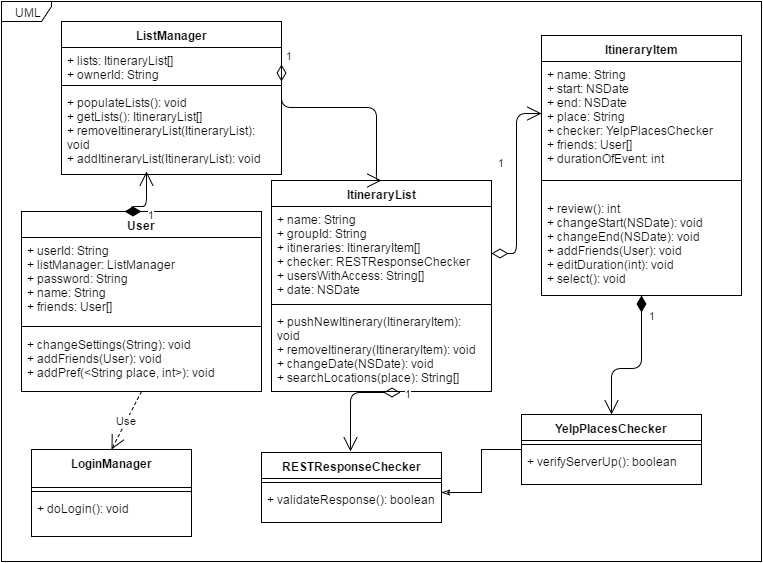

The diagram above was exported from draw.io. Its source (the exported page's mxGraphModel, read from the mxfile embedded in the PNG):
<mxGraphModel dx="1430" dy="726" grid="1" gridSize="10" guides="1" tooltips="1" connect="1" arrows="1" fold="1" page="1" pageScale="1" pageWidth="850" pageHeight="1100" background="#ffffff" math="0" shadow="0">
  <root>
    <mxCell id="0" />
    <mxCell id="1" parent="0" />
    <mxCell id="78f44990ff84840f-5" value="ListManager" style="swimlane;html=1;fontStyle=1;align=center;verticalAlign=top;childLayout=stackLayout;horizontal=1;startSize=26;horizontalStack=0;resizeParent=1;resizeLast=0;collapsible=1;marginBottom=0;swimlaneFillColor=#ffffff;" vertex="1" parent="1">
      <mxGeometry x="100" y="50" width="220" height="153" as="geometry">
        <mxRectangle x="360" y="232" width="90" height="26" as="alternateBounds" />
      </mxGeometry>
    </mxCell>
    <mxCell id="78f44990ff84840f-6" value="+ lists: ItineraryList[]&lt;div&gt;+ ownerId: String&lt;/div&gt;" style="text;html=1;strokeColor=none;fillColor=none;align=left;verticalAlign=top;spacingLeft=4;spacingRight=4;whiteSpace=wrap;overflow=hidden;rotatable=0;points=[[0,0.5],[1,0.5]];portConstraint=eastwest;" vertex="1" parent="78f44990ff84840f-5">
      <mxGeometry y="26" width="220" height="34" as="geometry" />
    </mxCell>
    <mxCell id="78f44990ff84840f-7" value="" style="line;html=1;strokeWidth=1;fillColor=none;align=left;verticalAlign=middle;spacingTop=-1;spacingLeft=3;spacingRight=3;rotatable=0;labelPosition=right;points=[];portConstraint=eastwest;" vertex="1" parent="78f44990ff84840f-5">
      <mxGeometry y="60" width="220" height="8" as="geometry" />
    </mxCell>
    <mxCell id="78f44990ff84840f-8" value="+&amp;nbsp;populateLists(): void&lt;div&gt;+ getLists(): ItineraryList[]&lt;/div&gt;&lt;div&gt;+ removeItineraryList(ItineraryList): void&lt;/div&gt;&lt;div&gt;+ addItineraryList(ItineraryList): void&lt;/div&gt;&lt;div&gt;&lt;br&gt;&lt;/div&gt;" style="text;html=1;strokeColor=none;fillColor=none;align=left;verticalAlign=top;spacingLeft=4;spacingRight=4;whiteSpace=wrap;overflow=hidden;rotatable=0;points=[[0,0.5],[1,0.5]];portConstraint=eastwest;" vertex="1" parent="78f44990ff84840f-5">
      <mxGeometry y="68" width="220" height="72" as="geometry" />
    </mxCell>
    <mxCell id="78f44990ff84840f-19" value="LoginManager" style="swimlane;html=1;fontStyle=1;align=center;verticalAlign=top;childLayout=stackLayout;horizontal=1;startSize=38;horizontalStack=0;resizeParent=1;resizeLast=0;collapsible=1;marginBottom=0;swimlaneFillColor=#ffffff;" vertex="1" parent="1">
      <mxGeometry x="70" y="478" width="160" height="87" as="geometry">
        <mxRectangle x="130" y="409" width="110" height="26" as="alternateBounds" />
      </mxGeometry>
    </mxCell>
    <mxCell id="78f44990ff84840f-21" value="" style="line;html=1;strokeWidth=1;fillColor=none;align=left;verticalAlign=middle;spacingTop=-1;spacingLeft=3;spacingRight=3;rotatable=0;labelPosition=right;points=[];portConstraint=eastwest;" vertex="1" parent="78f44990ff84840f-19">
      <mxGeometry y="38" width="160" height="8" as="geometry" />
    </mxCell>
    <mxCell id="78f44990ff84840f-22" value="+ doLogin(): void" style="text;html=1;strokeColor=none;fillColor=none;align=left;verticalAlign=top;spacingLeft=4;spacingRight=4;whiteSpace=wrap;overflow=hidden;rotatable=0;points=[[0,0.5],[1,0.5]];portConstraint=eastwest;" vertex="1" parent="78f44990ff84840f-19">
      <mxGeometry y="46" width="160" height="26" as="geometry" />
    </mxCell>
    <mxCell id="78f44990ff84840f-24" value="RESTResponseChecker" style="swimlane;html=1;fontStyle=1;align=center;verticalAlign=top;childLayout=stackLayout;horizontal=1;startSize=26;horizontalStack=0;resizeParent=1;resizeLast=0;collapsible=1;marginBottom=0;swimlaneFillColor=#ffffff;" vertex="1" parent="1">
      <mxGeometry x="300" y="481" width="180" height="70" as="geometry" />
    </mxCell>
    <mxCell id="78f44990ff84840f-25" value="" style="line;html=1;strokeWidth=1;fillColor=none;align=left;verticalAlign=middle;spacingTop=-1;spacingLeft=3;spacingRight=3;rotatable=0;labelPosition=right;points=[];portConstraint=eastwest;" vertex="1" parent="78f44990ff84840f-24">
      <mxGeometry y="26" width="180" height="8" as="geometry" />
    </mxCell>
    <mxCell id="78f44990ff84840f-26" value="+ validateResponse(): boolean" style="text;html=1;strokeColor=none;fillColor=none;align=left;verticalAlign=top;spacingLeft=4;spacingRight=4;whiteSpace=wrap;overflow=hidden;rotatable=0;points=[[0,0.5],[1,0.5]];portConstraint=eastwest;" vertex="1" parent="78f44990ff84840f-24">
      <mxGeometry y="34" width="180" height="26" as="geometry" />
    </mxCell>
    <mxCell id="78f44990ff84840f-27" value="ItineraryItem" style="swimlane;html=1;fontStyle=1;align=center;verticalAlign=top;childLayout=stackLayout;horizontal=1;startSize=26;horizontalStack=0;resizeParent=1;resizeLast=0;collapsible=1;marginBottom=0;swimlaneFillColor=#ffffff;" vertex="1" parent="1">
      <mxGeometry x="580" y="64" width="200" height="260" as="geometry" />
    </mxCell>
    <mxCell id="78f44990ff84840f-28" value="+ name: String&lt;div&gt;+ start: NSDate&lt;/div&gt;&lt;div&gt;+ end: NSDate&lt;/div&gt;&lt;div&gt;+ place: String&lt;/div&gt;&lt;div&gt;+ checker: YelpPlacesChecker&lt;/div&gt;&lt;div&gt;+ friends: User[]&lt;/div&gt;&lt;div&gt;+ durationOfEvent: int&lt;/div&gt;&lt;div&gt;&lt;br&gt;&lt;/div&gt;" style="text;html=1;strokeColor=none;fillColor=none;align=left;verticalAlign=top;spacingLeft=4;spacingRight=4;whiteSpace=wrap;overflow=hidden;rotatable=0;points=[[0,0.5],[1,0.5]];portConstraint=eastwest;" vertex="1" parent="78f44990ff84840f-27">
      <mxGeometry y="26" width="200" height="104" as="geometry" />
    </mxCell>
    <mxCell id="78f44990ff84840f-29" value="" style="line;html=1;strokeWidth=1;fillColor=none;align=left;verticalAlign=middle;spacingTop=-1;spacingLeft=3;spacingRight=3;rotatable=0;labelPosition=right;points=[];portConstraint=eastwest;" vertex="1" parent="78f44990ff84840f-27">
      <mxGeometry y="130" width="200" height="30" as="geometry" />
    </mxCell>
    <mxCell id="78f44990ff84840f-30" value="+ review(): int&lt;div&gt;+ changeStart(NSDate): void&lt;/div&gt;&lt;div&gt;+ changeEnd(NSDate): void&lt;/div&gt;&lt;div&gt;+ addFriends(User): void&lt;/div&gt;&lt;div&gt;+ editDuration(int): void&lt;/div&gt;&lt;div&gt;&lt;span&gt;+ select(): void&lt;/span&gt;&lt;br&gt;&lt;/div&gt;" style="text;html=1;strokeColor=none;fillColor=none;align=left;verticalAlign=top;spacingLeft=4;spacingRight=4;whiteSpace=wrap;overflow=hidden;rotatable=0;points=[[0,0.5],[1,0.5]];portConstraint=eastwest;" vertex="1" parent="78f44990ff84840f-27">
      <mxGeometry y="160" width="200" height="100" as="geometry" />
    </mxCell>
    <mxCell id="78f44990ff84840f-31" value="ItineraryList" style="swimlane;html=1;fontStyle=1;align=center;verticalAlign=top;childLayout=stackLayout;horizontal=1;startSize=26;horizontalStack=0;resizeParent=1;resizeLast=0;collapsible=1;marginBottom=0;swimlaneFillColor=#ffffff;" vertex="1" parent="1">
      <mxGeometry x="310" y="209" width="220" height="211" as="geometry">
        <mxRectangle x="360" y="232" width="90" height="26" as="alternateBounds" />
      </mxGeometry>
    </mxCell>
    <mxCell id="78f44990ff84840f-32" value="+ name: String&lt;div&gt;+ groupId: String&lt;/div&gt;&lt;div&gt;+ itineraries: ItineraryItem[]&lt;/div&gt;&lt;div&gt;+ checker: RESTResponseChecker&lt;/div&gt;&lt;div&gt;+ usersWithAccess: String[]&lt;/div&gt;&lt;div&gt;+ date: NSDate&lt;/div&gt;" style="text;html=1;strokeColor=none;fillColor=none;align=left;verticalAlign=top;spacingLeft=4;spacingRight=4;whiteSpace=wrap;overflow=hidden;rotatable=0;points=[[0,0.5],[1,0.5]];portConstraint=eastwest;" vertex="1" parent="78f44990ff84840f-31">
      <mxGeometry y="26" width="220" height="94" as="geometry" />
    </mxCell>
    <mxCell id="78f44990ff84840f-34" value="" style="line;html=1;strokeWidth=1;fillColor=none;align=left;verticalAlign=middle;spacingTop=-1;spacingLeft=3;spacingRight=3;rotatable=0;labelPosition=right;points=[];portConstraint=eastwest;" vertex="1" parent="78f44990ff84840f-31">
      <mxGeometry y="120" width="220" height="8" as="geometry" />
    </mxCell>
    <mxCell id="78f44990ff84840f-35" value="&lt;div&gt;+ pushNewItinerary(ItineraryItem): void&lt;/div&gt;&lt;div&gt;+ removeItinerary(ItineraryItem): void&lt;/div&gt;&lt;div&gt;+ changeDate(NSDate): void&lt;/div&gt;&lt;div&gt;+ searchLocations(place): String[]&lt;/div&gt;" style="text;html=1;strokeColor=none;fillColor=none;align=left;verticalAlign=top;spacingLeft=4;spacingRight=4;whiteSpace=wrap;overflow=hidden;rotatable=0;points=[[0,0.5],[1,0.5]];portConstraint=eastwest;" vertex="1" parent="78f44990ff84840f-31">
      <mxGeometry y="128" width="220" height="82" as="geometry" />
    </mxCell>
    <mxCell id="78f44990ff84840f-37" value="YelpPlacesChecker" style="swimlane;html=1;fontStyle=1;align=center;verticalAlign=top;childLayout=stackLayout;horizontal=1;startSize=26;horizontalStack=0;resizeParent=1;resizeLast=0;collapsible=1;marginBottom=0;swimlaneFillColor=#ffffff;" vertex="1" parent="1">
      <mxGeometry x="560" y="443" width="180" height="70" as="geometry" />
    </mxCell>
    <mxCell id="78f44990ff84840f-38" value="" style="line;html=1;strokeWidth=1;fillColor=none;align=left;verticalAlign=middle;spacingTop=-1;spacingLeft=3;spacingRight=3;rotatable=0;labelPosition=right;points=[];portConstraint=eastwest;" vertex="1" parent="78f44990ff84840f-37">
      <mxGeometry y="26" width="180" height="8" as="geometry" />
    </mxCell>
    <mxCell id="78f44990ff84840f-39" value="+ verifyServerUp(): boolean" style="text;html=1;strokeColor=none;fillColor=none;align=left;verticalAlign=top;spacingLeft=4;spacingRight=4;whiteSpace=wrap;overflow=hidden;rotatable=0;points=[[0,0.5],[1,0.5]];portConstraint=eastwest;" vertex="1" parent="78f44990ff84840f-37">
      <mxGeometry y="34" width="180" height="26" as="geometry" />
    </mxCell>
    <mxCell id="78f44990ff84840f-40" style="edgeStyle=orthogonalEdgeStyle;rounded=0;html=1;exitX=0;exitY=0.5;entryX=1;entryY=0.231;entryPerimeter=0;endArrow=classicThin;endFill=0;jettySize=auto;orthogonalLoop=1;" edge="1" parent="1" source="78f44990ff84840f-37" target="78f44990ff84840f-26">
      <mxGeometry relative="1" as="geometry" />
    </mxCell>
    <mxCell id="78f44990ff84840f-43" value="1" style="endArrow=open;html=1;endSize=12;startArrow=diamondThin;startSize=14;startFill=0;edgeStyle=orthogonalEdgeStyle;align=left;verticalAlign=bottom;entryX=0;entryY=0.5;" edge="1" parent="1" source="78f44990ff84840f-32" target="78f44990ff84840f-28">
      <mxGeometry x="-60" y="-10" as="geometry">
        <mxPoint x="500" y="160" as="sourcePoint" />
        <mxPoint x="430" y="160" as="targetPoint" />
        <Array as="points" />
        <mxPoint x="-20" y="-12" as="offset" />
      </mxGeometry>
    </mxCell>
    <mxCell id="78f44990ff84840f-48" value="1" style="endArrow=open;html=1;endSize=12;startArrow=diamondThin;startSize=14;startFill=1;edgeStyle=orthogonalEdgeStyle;align=left;verticalAlign=bottom;entryX=0.5;entryY=0;" edge="1" parent="1" source="78f44990ff84840f-30" target="78f44990ff84840f-37">
      <mxGeometry x="-0.3576" y="21" relative="1" as="geometry">
        <mxPoint x="650" y="380" as="sourcePoint" />
        <mxPoint x="840" y="380" as="targetPoint" />
        <Array as="points">
          <mxPoint x="680" y="397" />
          <mxPoint x="650" y="397" />
        </Array>
        <mxPoint x="-15" y="-19" as="offset" />
      </mxGeometry>
    </mxCell>
    <mxCell id="78f44990ff84840f-49" value="1" style="endArrow=open;html=1;endSize=12;startArrow=diamondThin;startSize=14;startFill=0;edgeStyle=orthogonalEdgeStyle;align=left;verticalAlign=bottom;" edge="1" parent="1">
      <mxGeometry x="-0.7955" y="17" relative="1" as="geometry">
        <mxPoint x="439" y="421" as="sourcePoint" />
        <mxPoint x="389" y="480" as="targetPoint" />
        <Array as="points">
          <mxPoint x="389" y="421" />
        </Array>
        <mxPoint x="14" y="-7" as="offset" />
      </mxGeometry>
    </mxCell>
    <mxCell id="78f44990ff84840f-50" value="User" style="swimlane;html=1;fontStyle=1;align=center;verticalAlign=top;childLayout=stackLayout;horizontal=1;startSize=26;horizontalStack=0;resizeParent=1;resizeLast=0;collapsible=1;marginBottom=0;swimlaneFillColor=#ffffff;" vertex="1" parent="1">
      <mxGeometry x="60" y="240" width="240" height="180" as="geometry" />
    </mxCell>
    <mxCell id="78f44990ff84840f-51" value="+ userId: String&lt;div&gt;+ listManager: ListManager&lt;/div&gt;&lt;div&gt;+ password: String&lt;/div&gt;&lt;div&gt;+ name: String&lt;/div&gt;&lt;div&gt;+ friends: User[]&lt;/div&gt;&lt;div&gt;&lt;br&gt;&lt;/div&gt;" style="text;html=1;strokeColor=none;fillColor=none;align=left;verticalAlign=top;spacingLeft=4;spacingRight=4;whiteSpace=wrap;overflow=hidden;rotatable=0;points=[[0,0.5],[1,0.5]];portConstraint=eastwest;" vertex="1" parent="78f44990ff84840f-50">
      <mxGeometry y="26" width="240" height="84" as="geometry" />
    </mxCell>
    <mxCell id="78f44990ff84840f-52" value="" style="line;html=1;strokeWidth=1;fillColor=none;align=left;verticalAlign=middle;spacingTop=-1;spacingLeft=3;spacingRight=3;rotatable=0;labelPosition=right;points=[];portConstraint=eastwest;" vertex="1" parent="78f44990ff84840f-50">
      <mxGeometry y="110" width="240" height="10" as="geometry" />
    </mxCell>
    <mxCell id="228a9f46175daed9-4" value="+ changeSettings(String): void&lt;div&gt;+ addFriends(User): void&lt;/div&gt;&lt;div&gt;+ addPref(&amp;lt;String place, int&amp;gt;): void&lt;/div&gt;" style="text;html=1;strokeColor=none;fillColor=none;align=left;verticalAlign=top;spacingLeft=4;spacingRight=4;whiteSpace=wrap;overflow=hidden;rotatable=0;points=[[0,0.5],[1,0.5]];portConstraint=eastwest;" vertex="1" parent="78f44990ff84840f-50">
      <mxGeometry y="120" width="240" height="50" as="geometry" />
    </mxCell>
    <mxCell id="78f44990ff84840f-56" value="1" style="endArrow=open;html=1;endSize=12;startArrow=diamondThin;startSize=14;startFill=1;edgeStyle=orthogonalEdgeStyle;align=left;verticalAlign=bottom;exitX=0.5;exitY=0;" edge="1" parent="1" source="78f44990ff84840f-50">
      <mxGeometry x="0.184" y="-25" relative="1" as="geometry">
        <mxPoint x="170" y="210" as="sourcePoint" />
        <mxPoint x="185" y="200" as="targetPoint" />
        <Array as="points">
          <mxPoint x="170" y="235" />
          <mxPoint x="185" y="235" />
        </Array>
        <mxPoint x="-25" y="25" as="offset" />
      </mxGeometry>
    </mxCell>
    <mxCell id="78f44990ff84840f-59" value="Use" style="endArrow=open;endSize=12;dashed=1;html=1;exitX=0.5;exitY=1;entryX=0.5;entryY=0;" edge="1" parent="1" source="78f44990ff84840f-50" target="78f44990ff84840f-19">
      <mxGeometry width="160" relative="1" as="geometry">
        <mxPoint x="30" y="480" as="sourcePoint" />
        <mxPoint x="20" y="290" as="targetPoint" />
      </mxGeometry>
    </mxCell>
    <mxCell id="78f44990ff84840f-33" value="1" style="endArrow=open;html=1;endSize=12;startArrow=diamondThin;startSize=14;startFill=0;edgeStyle=orthogonalEdgeStyle;align=left;verticalAlign=bottom;exitX=1;exitY=0.5;entryX=0.5;entryY=0;" edge="1" parent="1" source="78f44990ff84840f-6" target="78f44990ff84840f-31">
      <mxGeometry x="-1" y="3" relative="1" as="geometry">
        <mxPoint x="272" y="350" as="sourcePoint" />
        <mxPoint x="310" y="277" as="targetPoint" />
        <Array as="points">
          <mxPoint x="415" y="136" />
        </Array>
      </mxGeometry>
    </mxCell>
    <mxCell id="78f44990ff84840f-60" value="UML" style="shape=umlFrame;whiteSpace=wrap;html=1;width=50;height=20;" vertex="1" parent="1">
      <mxGeometry x="40" y="30" width="760" height="560" as="geometry" />
    </mxCell>
  </root>
</mxGraphModel>